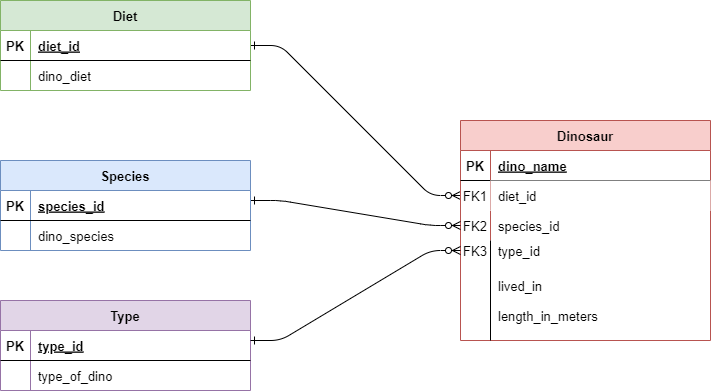

The diagram above was exported from draw.io. Its source (the exported page's mxGraphModel, read from the mxfile embedded in the PNG):
<mxGraphModel dx="925" dy="514" grid="1" gridSize="10" guides="1" tooltips="1" connect="1" arrows="1" fold="1" page="1" pageScale="1" pageWidth="850" pageHeight="1100" math="0" shadow="0" extFonts="Permanent Marker^https://fonts.googleapis.com/css?family=Permanent+Marker">
  <root>
    <mxCell id="0" />
    <mxCell id="1" parent="0" />
    <mxCell id="C-vyLk0tnHw3VtMMgP7b-1" value="" style="edgeStyle=entityRelationEdgeStyle;endArrow=ERzeroToMany;startArrow=ERone;endFill=1;startFill=0;" parent="1" source="C-vyLk0tnHw3VtMMgP7b-24" target="C-vyLk0tnHw3VtMMgP7b-6" edge="1">
      <mxGeometry width="100" height="100" relative="1" as="geometry">
        <mxPoint x="340" y="720" as="sourcePoint" />
        <mxPoint x="440" y="620" as="targetPoint" />
      </mxGeometry>
    </mxCell>
    <mxCell id="C-vyLk0tnHw3VtMMgP7b-2" value="Dinosaur" style="shape=table;startSize=30;container=1;collapsible=1;childLayout=tableLayout;fixedRows=1;rowLines=0;fontStyle=1;align=center;resizeLast=1;fontSize=13;fillColor=#f8cecc;strokeColor=#b85450;" parent="1" vertex="1">
      <mxGeometry x="550" y="190" width="250" height="220" as="geometry" />
    </mxCell>
    <mxCell id="C-vyLk0tnHw3VtMMgP7b-3" value="" style="shape=partialRectangle;collapsible=0;dropTarget=0;pointerEvents=0;fillColor=none;points=[[0,0.5],[1,0.5]];portConstraint=eastwest;top=0;left=0;right=0;bottom=1;" parent="C-vyLk0tnHw3VtMMgP7b-2" vertex="1">
      <mxGeometry y="30" width="250" height="30" as="geometry" />
    </mxCell>
    <mxCell id="C-vyLk0tnHw3VtMMgP7b-4" value="PK" style="shape=partialRectangle;overflow=hidden;connectable=0;fillColor=none;top=0;left=0;bottom=0;right=0;fontStyle=1;fontSize=13;" parent="C-vyLk0tnHw3VtMMgP7b-3" vertex="1">
      <mxGeometry width="30" height="30" as="geometry">
        <mxRectangle width="30" height="30" as="alternateBounds" />
      </mxGeometry>
    </mxCell>
    <mxCell id="C-vyLk0tnHw3VtMMgP7b-5" value="dino_name" style="shape=partialRectangle;overflow=hidden;connectable=0;fillColor=none;top=0;left=0;bottom=0;right=0;align=left;spacingLeft=6;fontStyle=5;fontSize=13;" parent="C-vyLk0tnHw3VtMMgP7b-3" vertex="1">
      <mxGeometry x="30" width="220" height="30" as="geometry">
        <mxRectangle width="220" height="30" as="alternateBounds" />
      </mxGeometry>
    </mxCell>
    <mxCell id="C-vyLk0tnHw3VtMMgP7b-6" value="" style="shape=partialRectangle;collapsible=0;dropTarget=0;pointerEvents=0;fillColor=none;points=[[0,0.5],[1,0.5]];portConstraint=eastwest;top=0;left=0;right=0;bottom=0;" parent="C-vyLk0tnHw3VtMMgP7b-2" vertex="1">
      <mxGeometry y="60" width="250" height="30" as="geometry" />
    </mxCell>
    <mxCell id="C-vyLk0tnHw3VtMMgP7b-7" value="FK1" style="shape=partialRectangle;overflow=hidden;connectable=0;fillColor=none;top=0;left=0;bottom=0;right=0;fontSize=13;" parent="C-vyLk0tnHw3VtMMgP7b-6" vertex="1">
      <mxGeometry width="30" height="30" as="geometry">
        <mxRectangle width="30" height="30" as="alternateBounds" />
      </mxGeometry>
    </mxCell>
    <mxCell id="C-vyLk0tnHw3VtMMgP7b-8" value="diet_id" style="shape=partialRectangle;overflow=hidden;connectable=0;top=0;left=0;bottom=0;right=0;align=left;spacingLeft=6;fontSize=13;" parent="C-vyLk0tnHw3VtMMgP7b-6" vertex="1">
      <mxGeometry x="30" width="220" height="30" as="geometry">
        <mxRectangle width="220" height="30" as="alternateBounds" />
      </mxGeometry>
    </mxCell>
    <mxCell id="C-vyLk0tnHw3VtMMgP7b-9" value="" style="shape=partialRectangle;collapsible=0;dropTarget=0;pointerEvents=0;fillColor=none;points=[[0,0.5],[1,0.5]];portConstraint=eastwest;top=0;left=0;right=0;bottom=0;" parent="C-vyLk0tnHw3VtMMgP7b-2" vertex="1">
      <mxGeometry y="90" width="250" height="30" as="geometry" />
    </mxCell>
    <mxCell id="C-vyLk0tnHw3VtMMgP7b-10" value="" style="shape=partialRectangle;overflow=hidden;connectable=0;fillColor=none;top=0;left=0;bottom=0;right=0;" parent="C-vyLk0tnHw3VtMMgP7b-9" vertex="1">
      <mxGeometry width="30" height="30" as="geometry">
        <mxRectangle width="30" height="30" as="alternateBounds" />
      </mxGeometry>
    </mxCell>
    <mxCell id="C-vyLk0tnHw3VtMMgP7b-11" value="species_id" style="shape=partialRectangle;overflow=hidden;connectable=0;fillColor=none;top=0;left=0;bottom=0;right=0;align=left;spacingLeft=6;fontSize=13;" parent="C-vyLk0tnHw3VtMMgP7b-9" vertex="1">
      <mxGeometry x="30" width="220" height="30" as="geometry">
        <mxRectangle width="220" height="30" as="alternateBounds" />
      </mxGeometry>
    </mxCell>
    <mxCell id="C-vyLk0tnHw3VtMMgP7b-23" value="Diet" style="shape=table;startSize=30;container=1;collapsible=1;childLayout=tableLayout;fixedRows=1;rowLines=0;fontStyle=1;align=center;resizeLast=1;fontSize=13;fillColor=#d5e8d4;strokeColor=#82b366;" parent="1" vertex="1">
      <mxGeometry x="90" y="70" width="250" height="90" as="geometry" />
    </mxCell>
    <mxCell id="C-vyLk0tnHw3VtMMgP7b-24" value="" style="shape=partialRectangle;collapsible=0;dropTarget=0;pointerEvents=0;fillColor=none;points=[[0,0.5],[1,0.5]];portConstraint=eastwest;top=0;left=0;right=0;bottom=1;" parent="C-vyLk0tnHw3VtMMgP7b-23" vertex="1">
      <mxGeometry y="30" width="250" height="30" as="geometry" />
    </mxCell>
    <mxCell id="C-vyLk0tnHw3VtMMgP7b-25" value="PK" style="shape=partialRectangle;overflow=hidden;connectable=0;fillColor=none;top=0;left=0;bottom=0;right=0;fontStyle=1;fontSize=13;" parent="C-vyLk0tnHw3VtMMgP7b-24" vertex="1">
      <mxGeometry width="30" height="30" as="geometry">
        <mxRectangle width="30" height="30" as="alternateBounds" />
      </mxGeometry>
    </mxCell>
    <mxCell id="C-vyLk0tnHw3VtMMgP7b-26" value="diet_id" style="shape=partialRectangle;overflow=hidden;connectable=0;fillColor=none;top=0;left=0;bottom=0;right=0;align=left;spacingLeft=6;fontStyle=5;fontSize=13;" parent="C-vyLk0tnHw3VtMMgP7b-24" vertex="1">
      <mxGeometry x="30" width="220" height="30" as="geometry">
        <mxRectangle width="220" height="30" as="alternateBounds" />
      </mxGeometry>
    </mxCell>
    <mxCell id="C-vyLk0tnHw3VtMMgP7b-27" value="" style="shape=partialRectangle;collapsible=0;dropTarget=0;pointerEvents=0;fillColor=none;points=[[0,0.5],[1,0.5]];portConstraint=eastwest;top=0;left=0;right=0;bottom=0;" parent="C-vyLk0tnHw3VtMMgP7b-23" vertex="1">
      <mxGeometry y="60" width="250" height="30" as="geometry" />
    </mxCell>
    <mxCell id="C-vyLk0tnHw3VtMMgP7b-28" value="" style="shape=partialRectangle;overflow=hidden;connectable=0;fillColor=none;top=0;left=0;bottom=0;right=0;" parent="C-vyLk0tnHw3VtMMgP7b-27" vertex="1">
      <mxGeometry width="30" height="30" as="geometry">
        <mxRectangle width="30" height="30" as="alternateBounds" />
      </mxGeometry>
    </mxCell>
    <mxCell id="C-vyLk0tnHw3VtMMgP7b-29" value="dino_diet" style="shape=partialRectangle;overflow=hidden;connectable=0;fillColor=none;top=0;left=0;bottom=0;right=0;align=left;spacingLeft=6;fontSize=13;" parent="C-vyLk0tnHw3VtMMgP7b-27" vertex="1">
      <mxGeometry x="30" width="220" height="30" as="geometry">
        <mxRectangle width="220" height="30" as="alternateBounds" />
      </mxGeometry>
    </mxCell>
    <mxCell id="QMnU5uDa_Y1BOSeMhQF5-1" value="length_in_meters" style="shape=partialRectangle;overflow=hidden;connectable=0;fillColor=none;top=0;left=0;bottom=0;right=0;align=left;spacingLeft=6;fontSize=13;" parent="1" vertex="1">
      <mxGeometry x="580" y="370" width="220" height="30" as="geometry">
        <mxRectangle width="220" height="30" as="alternateBounds" />
      </mxGeometry>
    </mxCell>
    <mxCell id="QMnU5uDa_Y1BOSeMhQF5-2" value="lived_in" style="shape=partialRectangle;overflow=hidden;connectable=0;fillColor=none;top=0;left=0;bottom=0;right=0;align=left;spacingLeft=6;fontSize=13;" parent="1" vertex="1">
      <mxGeometry x="580" y="340" width="220" height="30" as="geometry">
        <mxRectangle width="220" height="30" as="alternateBounds" />
      </mxGeometry>
    </mxCell>
    <mxCell id="QMnU5uDa_Y1BOSeMhQF5-3" value="type_id" style="shape=partialRectangle;overflow=hidden;connectable=0;fillColor=none;top=0;left=0;bottom=0;right=0;align=left;spacingLeft=6;fontSize=13;" parent="1" vertex="1">
      <mxGeometry x="580" y="300" width="220" height="40" as="geometry">
        <mxRectangle width="220" height="30" as="alternateBounds" />
      </mxGeometry>
    </mxCell>
    <mxCell id="QMnU5uDa_Y1BOSeMhQF5-4" value="FK2" style="shape=partialRectangle;overflow=hidden;connectable=0;fillColor=none;top=0;left=0;bottom=0;right=0;fontSize=13;" parent="1" vertex="1">
      <mxGeometry x="550" y="280" width="30" height="30" as="geometry">
        <mxRectangle width="30" height="30" as="alternateBounds" />
      </mxGeometry>
    </mxCell>
    <mxCell id="QMnU5uDa_Y1BOSeMhQF5-5" value="FK3" style="shape=partialRectangle;overflow=hidden;connectable=0;fillColor=none;top=0;left=0;bottom=0;right=0;fontSize=13;" parent="1" vertex="1">
      <mxGeometry x="550" y="300" width="30" height="40" as="geometry">
        <mxRectangle width="30" height="30" as="alternateBounds" />
      </mxGeometry>
    </mxCell>
    <mxCell id="QMnU5uDa_Y1BOSeMhQF5-17" value="" style="edgeStyle=entityRelationEdgeStyle;endArrow=ERzeroToMany;startArrow=ERone;endFill=1;startFill=0;entryX=0;entryY=0.5;entryDx=0;entryDy=0;" parent="1" target="C-vyLk0tnHw3VtMMgP7b-9" edge="1">
      <mxGeometry width="100" height="100" relative="1" as="geometry">
        <mxPoint x="340" y="270" as="sourcePoint" />
        <mxPoint x="550" y="420" as="targetPoint" />
      </mxGeometry>
    </mxCell>
    <mxCell id="QMnU5uDa_Y1BOSeMhQF5-19" value="" style="endArrow=none;html=1;rounded=0;fontSize=16;" parent="1" edge="1">
      <mxGeometry width="50" height="50" relative="1" as="geometry">
        <mxPoint x="580" y="410" as="sourcePoint" />
        <mxPoint x="580" y="310" as="targetPoint" />
      </mxGeometry>
    </mxCell>
    <mxCell id="QMnU5uDa_Y1BOSeMhQF5-20" value="Type" style="shape=table;startSize=30;container=1;collapsible=1;childLayout=tableLayout;fixedRows=1;rowLines=0;fontStyle=1;align=center;resizeLast=1;fontSize=13;fillColor=#e1d5e7;strokeColor=#9673a6;" parent="1" vertex="1">
      <mxGeometry x="90" y="370" width="250" height="90" as="geometry" />
    </mxCell>
    <mxCell id="QMnU5uDa_Y1BOSeMhQF5-21" value="" style="shape=partialRectangle;collapsible=0;dropTarget=0;pointerEvents=0;fillColor=none;points=[[0,0.5],[1,0.5]];portConstraint=eastwest;top=0;left=0;right=0;bottom=1;" parent="QMnU5uDa_Y1BOSeMhQF5-20" vertex="1">
      <mxGeometry y="30" width="250" height="30" as="geometry" />
    </mxCell>
    <mxCell id="QMnU5uDa_Y1BOSeMhQF5-22" value="PK" style="shape=partialRectangle;overflow=hidden;connectable=0;fillColor=none;top=0;left=0;bottom=0;right=0;fontStyle=1;fontSize=13;" parent="QMnU5uDa_Y1BOSeMhQF5-21" vertex="1">
      <mxGeometry width="30" height="30" as="geometry">
        <mxRectangle width="30" height="30" as="alternateBounds" />
      </mxGeometry>
    </mxCell>
    <mxCell id="QMnU5uDa_Y1BOSeMhQF5-23" value="type_id" style="shape=partialRectangle;overflow=hidden;connectable=0;fillColor=none;top=0;left=0;bottom=0;right=0;align=left;spacingLeft=6;fontStyle=5;fontSize=13;" parent="QMnU5uDa_Y1BOSeMhQF5-21" vertex="1">
      <mxGeometry x="30" width="220" height="30" as="geometry">
        <mxRectangle width="220" height="30" as="alternateBounds" />
      </mxGeometry>
    </mxCell>
    <mxCell id="QMnU5uDa_Y1BOSeMhQF5-24" value="" style="shape=partialRectangle;collapsible=0;dropTarget=0;pointerEvents=0;fillColor=none;points=[[0,0.5],[1,0.5]];portConstraint=eastwest;top=0;left=0;right=0;bottom=0;" parent="QMnU5uDa_Y1BOSeMhQF5-20" vertex="1">
      <mxGeometry y="60" width="250" height="30" as="geometry" />
    </mxCell>
    <mxCell id="QMnU5uDa_Y1BOSeMhQF5-25" value="" style="shape=partialRectangle;overflow=hidden;connectable=0;fillColor=none;top=0;left=0;bottom=0;right=0;" parent="QMnU5uDa_Y1BOSeMhQF5-24" vertex="1">
      <mxGeometry width="30" height="30" as="geometry">
        <mxRectangle width="30" height="30" as="alternateBounds" />
      </mxGeometry>
    </mxCell>
    <mxCell id="QMnU5uDa_Y1BOSeMhQF5-26" value="type_of_dino" style="shape=partialRectangle;overflow=hidden;connectable=0;fillColor=none;top=0;left=0;bottom=0;right=0;align=left;spacingLeft=6;fontSize=13;" parent="QMnU5uDa_Y1BOSeMhQF5-24" vertex="1">
      <mxGeometry x="30" width="220" height="30" as="geometry">
        <mxRectangle width="220" height="30" as="alternateBounds" />
      </mxGeometry>
    </mxCell>
    <mxCell id="QMnU5uDa_Y1BOSeMhQF5-27" value="Species" style="shape=table;startSize=30;container=1;collapsible=1;childLayout=tableLayout;fixedRows=1;rowLines=0;fontStyle=1;align=center;resizeLast=1;fontSize=13;fillColor=#dae8fc;strokeColor=#6c8ebf;" parent="1" vertex="1">
      <mxGeometry x="90" y="230" width="250" height="90" as="geometry" />
    </mxCell>
    <mxCell id="QMnU5uDa_Y1BOSeMhQF5-28" value="" style="shape=partialRectangle;collapsible=0;dropTarget=0;pointerEvents=0;fillColor=none;points=[[0,0.5],[1,0.5]];portConstraint=eastwest;top=0;left=0;right=0;bottom=1;" parent="QMnU5uDa_Y1BOSeMhQF5-27" vertex="1">
      <mxGeometry y="30" width="250" height="30" as="geometry" />
    </mxCell>
    <mxCell id="QMnU5uDa_Y1BOSeMhQF5-29" value="PK" style="shape=partialRectangle;overflow=hidden;connectable=0;fillColor=none;top=0;left=0;bottom=0;right=0;fontStyle=1;fontSize=13;" parent="QMnU5uDa_Y1BOSeMhQF5-28" vertex="1">
      <mxGeometry width="30" height="30" as="geometry">
        <mxRectangle width="30" height="30" as="alternateBounds" />
      </mxGeometry>
    </mxCell>
    <mxCell id="QMnU5uDa_Y1BOSeMhQF5-30" value="species_id" style="shape=partialRectangle;overflow=hidden;connectable=0;fillColor=none;top=0;left=0;bottom=0;right=0;align=left;spacingLeft=6;fontStyle=5;fontSize=13;" parent="QMnU5uDa_Y1BOSeMhQF5-28" vertex="1">
      <mxGeometry x="30" width="220" height="30" as="geometry">
        <mxRectangle width="220" height="30" as="alternateBounds" />
      </mxGeometry>
    </mxCell>
    <mxCell id="QMnU5uDa_Y1BOSeMhQF5-31" value="" style="shape=partialRectangle;collapsible=0;dropTarget=0;pointerEvents=0;fillColor=none;points=[[0,0.5],[1,0.5]];portConstraint=eastwest;top=0;left=0;right=0;bottom=0;" parent="QMnU5uDa_Y1BOSeMhQF5-27" vertex="1">
      <mxGeometry y="60" width="250" height="30" as="geometry" />
    </mxCell>
    <mxCell id="QMnU5uDa_Y1BOSeMhQF5-32" value="" style="shape=partialRectangle;overflow=hidden;connectable=0;fillColor=none;top=0;left=0;bottom=0;right=0;" parent="QMnU5uDa_Y1BOSeMhQF5-31" vertex="1">
      <mxGeometry width="30" height="30" as="geometry">
        <mxRectangle width="30" height="30" as="alternateBounds" />
      </mxGeometry>
    </mxCell>
    <mxCell id="QMnU5uDa_Y1BOSeMhQF5-33" value="dino_species" style="shape=partialRectangle;overflow=hidden;connectable=0;fillColor=none;top=0;left=0;bottom=0;right=0;align=left;spacingLeft=6;fontSize=13;" parent="QMnU5uDa_Y1BOSeMhQF5-31" vertex="1">
      <mxGeometry x="30" width="220" height="30" as="geometry">
        <mxRectangle width="220" height="30" as="alternateBounds" />
      </mxGeometry>
    </mxCell>
    <mxCell id="QMnU5uDa_Y1BOSeMhQF5-34" value="" style="edgeStyle=entityRelationEdgeStyle;endArrow=ERzeroToMany;startArrow=ERone;endFill=1;startFill=0;jumpSize=4;" parent="1" edge="1">
      <mxGeometry width="100" height="100" relative="1" as="geometry">
        <mxPoint x="340" y="410" as="sourcePoint" />
        <mxPoint x="550" y="320" as="targetPoint" />
      </mxGeometry>
    </mxCell>
  </root>
</mxGraphModel>